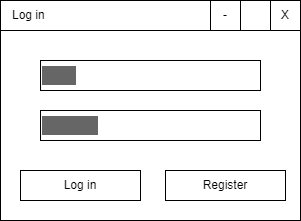

The diagram above was exported from draw.io. Its source (the exported page's mxGraphModel, read from the mxfile embedded in the PNG):
<mxGraphModel dx="1050" dy="629" grid="1" gridSize="10" guides="1" tooltips="1" connect="1" arrows="1" fold="1" page="1" pageScale="1" pageWidth="850" pageHeight="1100" math="0" shadow="0">
  <root>
    <mxCell id="0" />
    <mxCell id="1" parent="0" />
    <mxCell id="Xj9T8-HhXF-XUiV4OEcW-1" value="" style="rounded=0;whiteSpace=wrap;html=1;" vertex="1" parent="1">
      <mxGeometry x="240" y="160" width="300" height="220" as="geometry" />
    </mxCell>
    <mxCell id="Xj9T8-HhXF-XUiV4OEcW-2" value="Log in" style="rounded=0;whiteSpace=wrap;html=1;align=left;spacingLeft=10;" vertex="1" parent="1">
      <mxGeometry x="240" y="160" width="300" height="30" as="geometry" />
    </mxCell>
    <mxCell id="Xj9T8-HhXF-XUiV4OEcW-3" value="X" style="rounded=0;whiteSpace=wrap;html=1;" vertex="1" parent="1">
      <mxGeometry x="510" y="160" width="30" height="30" as="geometry" />
    </mxCell>
    <mxCell id="Xj9T8-HhXF-XUiV4OEcW-4" value="-" style="rounded=0;whiteSpace=wrap;html=1;" vertex="1" parent="1">
      <mxGeometry x="450" y="160" width="30" height="30" as="geometry" />
    </mxCell>
    <mxCell id="Xj9T8-HhXF-XUiV4OEcW-5" value="Log in" style="rounded=0;whiteSpace=wrap;html=1;" vertex="1" parent="1">
      <mxGeometry x="260" y="330" width="120" height="30" as="geometry" />
    </mxCell>
    <mxCell id="Xj9T8-HhXF-XUiV4OEcW-6" value="Register" style="rounded=0;whiteSpace=wrap;html=1;" vertex="1" parent="1">
      <mxGeometry x="405" y="330" width="120" height="30" as="geometry" />
    </mxCell>
    <mxCell id="Xj9T8-HhXF-XUiV4OEcW-8" value="User" style="rounded=0;whiteSpace=wrap;html=1;align=left;fontColor=#666666;fontSize=16;labelBackgroundColor=#666666;" vertex="1" parent="1">
      <mxGeometry x="280" y="220" width="220" height="30" as="geometry" />
    </mxCell>
    <mxCell id="Xj9T8-HhXF-XUiV4OEcW-9" value="*********" style="rounded=0;whiteSpace=wrap;html=1;align=left;fontColor=#666666;fontSize=16;labelBackgroundColor=#666666;" vertex="1" parent="1">
      <mxGeometry x="280" y="270" width="220" height="30" as="geometry" />
    </mxCell>
    <mxCell id="Xj9T8-HhXF-XUiV4OEcW-10" style="edgeStyle=orthogonalEdgeStyle;rounded=0;orthogonalLoop=1;jettySize=auto;html=1;exitX=0.5;exitY=1;exitDx=0;exitDy=0;" edge="1" parent="1" source="Xj9T8-HhXF-XUiV4OEcW-9" target="Xj9T8-HhXF-XUiV4OEcW-9">
      <mxGeometry relative="1" as="geometry" />
    </mxCell>
  </root>
</mxGraphModel>